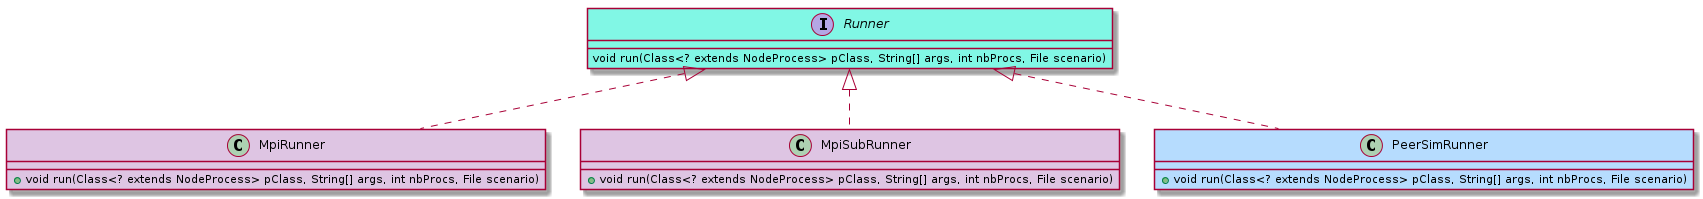

The diagram above was rendered by PlantUML. Its source (embedded in the PNG):
@startuml
class MpiRunner [[java:org.sar.ppi.mpi.MpiRunner]] #dec5e3{
	+void run(Class<? extends NodeProcess> pClass, String[] args, int nbProcs, File scenario)
}
interface Runner [[java:org.sar.ppi.Runner]] {
}
Runner <|.. MpiRunner
class MpiSubRunner [[java:org.sar.ppi.mpi.MpiSubRunner]] #dec5e3{
	+void run(Class<? extends NodeProcess> pClass, String[] args, int nbProcs, File scenario)
}
interface Runner [[java:org.sar.ppi.Runner]] {
}
Runner <|.. MpiSubRunner
class PeerSimRunner [[java:org.sar.ppi.peersim.PeerSimRunner]] #b6dcfe{
	+void run(Class<? extends NodeProcess> pClass, String[] args, int nbProcs, File scenario)
}
interface Runner [[java:org.sar.ppi.Runner]] {
}
Runner <|.. PeerSimRunner
interface Runner [[java:org.sar.ppi.Runner]] #81f7e5{
	void run(Class<? extends NodeProcess> pClass, String[] args, int nbProcs, File scenario)
}
@enduml